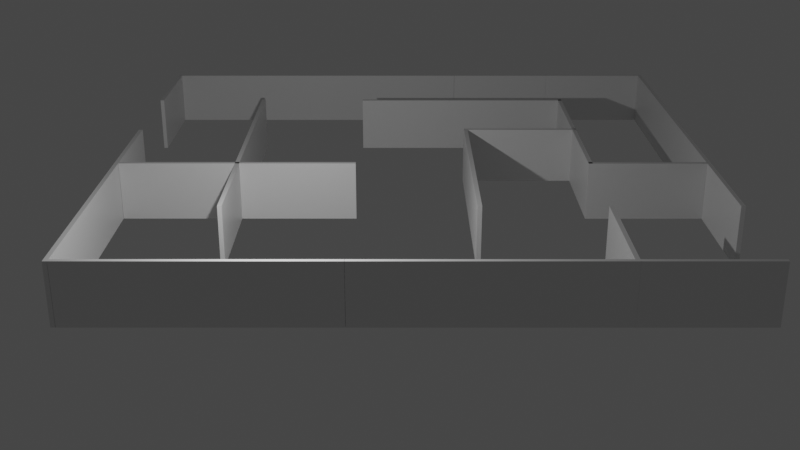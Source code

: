# Source: maze.blend  (saved by Blender 2.81.16; exported with 4.5.12 LTS)
import bpy
from mathutils import Matrix  # noqa: F401  (used for matrix-valued properties, if any)

bpy.ops.wm.read_factory_settings(use_empty=True)
scene = bpy.context.scene
scene.name = 'Scene'

# ---- collections
col_collection = bpy.data.collections.new('Collection'); scene.collection.children.link(col_collection)

# ---- materials (node trees are filled in below, after node groups)
mat_material = bpy.data.materials.new('Material')
mat_material.alpha_threshold = 0.0
mat_material.use_transparent_shadow = False
mat_material.line_color = (0.0, 0.0, 0.0, 1.0)

# ---- material node trees
mat_material.use_nodes = True; mat_material.node_tree.nodes.clear()
_N = mat_material.node_tree.nodes; _L = mat_material.node_tree.links
n0 = _N.new('ShaderNodeOutputMaterial'); n0.name = 'Material Output'; n0.location = (300, 300)
n1 = _N.new('ShaderNodeBsdfPrincipled'); n1.name = 'Principled BSDF'; n1.location = (10, 300)
n1.distribution = 'GGX'
n1.subsurface_method = 'BURLEY'
n1.inputs[2].default_value = 0.4
n1.inputs[3].default_value = 1.45
n1.inputs[27].default_value = (0.0, 0.0, 0.0, 1.0)
n1.inputs[28].default_value = 1.0
_L.new(n1.outputs[0], n0.inputs[0])
n0.is_active_output = True

# ---- world
world_world = bpy.data.worlds.new('World'); scene.world = world_world
world_world.use_nodes = True; world_world.node_tree.nodes.clear()
_N = world_world.node_tree.nodes; _L = world_world.node_tree.links
n0 = _N.new('ShaderNodeOutputWorld'); n0.name = 'World Output'; n0.location = (300, 300)
n1 = _N.new('ShaderNodeBackground'); n1.name = 'Background'; n1.location = (10, 300)
n1.inputs[0].default_value = (0.05088, 0.05088, 0.05088, 1.0)
_L.new(n1.outputs[0], n0.inputs[0])
n0.is_active_output = True
world_world.color = (0.05088, 0.05088, 0.05088)
world_world.use_sun_shadow = False
world_world.sun_shadow_jitter_overblur = 0.0

# ---- cameras
cam_camera = bpy.data.cameras.new('Camera')
cam_camera.clip_end = 100.0
cam_camera.ortho_scale = 7.314

# ---- lights
light_light = bpy.data.lights.new('Light', 'POINT')
light_light.transmission_factor = 0.0
light_light.energy = 1000.0
light_light.shadow_soft_size = 0.1
light_light.shadow_maximum_resolution = 0.006
light_light.use_absolute_resolution = True

# ---- meshes
me_maze = bpy.data.meshes.new('Maze')
me_maze.from_pydata([(1.07, 111.8, 1.0), (1.07, 111.8, -1.0), (0.9995, 111.8, 1.0), (0.9995, 111.8, -1.0), (1.07, 168.2, 1.0), (1.07, 168.2, -1.0), (0.9995, 168.2, 1.0), (0.9995, 168.2, -1.0), (1.07, 55.45, 1.0), (1.07, 55.45, -1.0), (0.9995, 55.45, 1.0), (0.9995, 55.45, -1.0), (1.07, 111.8, 1.0), (1.07, 111.8, -1.0), (0.9995, 111.8, 1.0), (0.9995, 111.8, -1.0), (0.9984, 55.41, 1.0), (0.9984, 55.41, -1.0), (0.9984, 57.41, 1.0), (0.9984, 57.41, -1.0), (2.998, 55.41, 1.0), (2.998, 55.41, -1.0), (2.998, 57.41, 1.0), (2.998, 57.41, -1.0), (1.07, 57.41, -1.0), (1.07, 57.41, 1.0), (0.9995, 57.41, -1.0), (0.9995, 57.41, 1.0), (1.07, 57.34, 1.0), (1.068, 57.41, -1.0), (0.9995, 57.41, -1.0), (1.002, 57.41, 1.0), (1.07, 55.48, -1.0), (0.9995, 57.41, 1.0), (1.04, 55.45, -1.0), (2.997, 57.41, 1.0), (2.997, 57.41, -1.0), (2.997, 57.41, -1.0), (4.986, 223.4, 1.0), (4.986, 223.4, -1.0), (4.986, 225.4, 1.0), (4.986, 225.4, -1.0), (6.986, 223.4, 1.0), (6.986, 223.4, -1.0), (6.986, 225.4, 1.0), (6.986, 225.4, -1.0), (0.9858, 223.5, 1.0), (0.9858, 223.5, -1.0), (0.9858, 225.5, 1.0), (0.9858, 225.5, -1.0), (2.986, 223.5, 1.0), (2.986, 223.5, -1.0), (2.986, 225.5, 1.0), (2.986, 225.5, -1.0), (2.986, 223.5, 1.0), (2.986, 223.5, -1.0), (2.986, 225.5, 1.0), (2.986, 225.5, -1.0), (4.986, 223.5, 1.0), (4.986, 223.5, -1.0), (4.986, 225.5, 1.0), (4.986, 225.5, -1.0), (4.99, 168.1, 1.0), (4.99, 168.1, -1.0), (4.919, 168.1, 1.0), (4.919, 168.1, -1.0), (4.99, 224.5, 1.0), (4.99, 224.5, -1.0), (4.919, 224.5, 1.0), (4.919, 224.5, -1.0), (4.99, 224.5, 1.0), (4.99, 224.5, -1.0), (4.919, 224.5, 1.0), (4.919, 224.5, -1.0), (4.99, 280.8, 1.0), (4.99, 280.8, -1.0), (4.919, 280.8, 1.0), (4.919, 280.8, -1.0), (2.996, 111.8, 1.0), (2.996, 111.8, -1.0), (2.996, 113.8, 1.0), (2.996, 113.8, -1.0), (4.996, 111.8, 1.0), (4.996, 111.8, -1.0), (4.996, 113.8, 1.0), (4.996, 113.8, -1.0), (4.996, 111.8, 1.0), (4.996, 111.8, -1.0), (4.996, 113.8, 1.0), (4.996, 113.8, -1.0), (6.996, 111.8, 1.0), (6.996, 111.8, -1.0), (6.996, 113.8, 1.0), (6.996, 113.8, -1.0), (3.064, 55.47, 1.0), (3.064, 55.47, -1.0), (2.993, 55.47, 1.0), (2.993, 55.47, -1.0), (3.064, 111.8, 1.0), (3.064, 111.8, -1.0), (2.993, 111.8, 1.0), (2.993, 111.8, -1.0), (2.996, 55.42, 1.0), (2.996, 55.42, -1.0), (2.996, 57.42, 1.0), (2.996, 57.42, -1.0), (4.996, 55.42, 1.0), (4.996, 55.42, -1.0), (4.996, 57.42, 1.0), (4.996, 57.42, -1.0), (4.998, 1.011, 1.0), (4.998, 1.011, -1.0), (4.927, 1.011, 1.0), (4.927, 1.011, -1.0), (4.998, 57.37, 1.0), (4.998, 57.37, -1.0), (4.927, 57.37, 1.0), (4.927, 57.37, -1.0), (5.001, -1.005, 1.0), (5.001, -1.005, -1.0), (5.001, 0.9949, 1.0), (5.001, 0.9949, -1.0), (7.001, -1.005, 1.0), (7.001, -1.005, -1.0), (7.001, 0.9949, 1.0), (7.001, 0.9949, -1.0), (3.0, -1.005, 1.0), (3.0, -1.005, -1.0), (3.0, 0.9953, 1.0), (3.0, 0.9953, -1.0), (5.0, -1.005, 1.0), (5.0, -1.005, -1.0), (5.0, 0.9953, 1.0), (5.0, 0.9953, -1.0), (1.0, -1.005, 1.0), (1.0, -1.005, -1.0), (1.0, 0.9953, 1.0), (1.0, 0.9953, -1.0), (3.0, -1.005, 1.0), (3.0, -1.005, -1.0), (3.0, 0.9953, 1.0), (3.0, 0.9953, -1.0), (-0.9335, 280.9, 1.0), (-0.9335, 280.9, -1.0), (-0.9335, 282.9, 1.0), (-0.9335, 282.9, -1.0), (1.066, 280.9, 1.0), (1.066, 280.9, -1.0), (1.066, 282.9, 1.0), (1.066, 282.9, -1.0), (-0.9997, 282.9, 1.0), (-0.9997, 282.9, -1.0), (-0.9287, 282.9, 1.0), (-0.9287, 282.9, -1.0), (-0.9997, 226.5, 1.0), (-0.9997, 226.5, -1.0), (-0.9287, 226.5, 1.0), (-0.9287, 226.5, -1.0), (-0.9997, 226.5, 1.0), (-0.9997, 226.5, -1.0), (-0.9287, 226.5, 1.0), (-0.9287, 226.5, -1.0), (-0.9997, 170.2, -1.0), (-0.9287, 170.2, 1.0), (-0.9997, 170.2, 1.0), (-0.9997, 113.8, 1.0), (-0.9997, 113.8, -1.0), (-0.9287, 113.8, 1.0), (-0.9287, 113.8, -1.0), (-0.9997, 113.7, 1.0), (-0.9997, 113.7, -1.0), (-0.9287, 113.7, 1.0), (-0.9287, 113.7, -1.0), (-0.9997, 57.39, 1.0), (-0.9997, 57.39, -1.0), (-0.9287, 57.39, 1.0), (-0.9287, 57.39, -1.0), (-0.9997, 57.35, 1.0), (-0.9997, 57.35, -1.0), (-0.9287, 57.35, 1.0), (-0.9287, 57.35, -1.0), (-0.9997, 0.9946, 1.0), (-0.9997, 0.9946, -1.0), (-0.9287, 0.9946, 1.0), (-0.9287, 0.9946, -1.0), (1.0, 1.0, 1.0), (1.0, 1.0, -1.0), (1.0, -1.0, 1.0), (1.0, -1.0, -1.0), (-1.0, 1.0, 1.0), (-1.0, 1.0, -1.0), (-1.0, -1.0, 1.0), (-1.0, -1.0, -1.0), (-0.9293, 1.0, -1.0), (-0.9293, -1.0, 1.0), (-0.9293, -1.0, -1.0), (-0.9293, 1.0, 1.0), (-0.9997, 1.0, -1.0), (-0.9293, 0.9946, -1.0), (-0.9293, 0.9946, 1.0), (-0.9287, 1.0, 1.0), (-0.9287, 0.9994, 1.0), (-0.9997, 1.0, 1.0), (-0.9295, 0.9946, -1.0), (-0.9287, 1.0, -1.0), (-0.9287, 170.2, -1.0), (-0.9287, 170.2, -1.0), (-0.9287, 170.2, 1.0), (-0.9997, 170.2, -1.0), (-0.9997, 170.2, 1.0), (-0.9335, 282.9, -1.0), (-0.9287, 280.9, -1.0), (-0.9287, 280.9, 1.0), (-0.9335, 282.9, 1.0), (-0.9287, 280.9, -1.0), (4.996, 57.37, -1.0), (4.996, 57.37, 1.0), (4.927, 55.42, -1.0), (4.996, 55.42, 1.0), (4.996, 55.42, 1.0), (4.927, 57.35, -1.0), (4.93, 55.42, -1.0), (4.943, 57.37, -1.0), (4.927, 55.42, 1.0), (3.064, 57.42, -1.0), (2.996, 55.47, 1.0), (3.061, 57.42, -1.0), (3.064, 57.42, 1.0), (3.064, 57.35, -1.0), (2.996, 55.47, -1.0), (2.996, 111.8, 1.0), (2.996, 111.8, -1.0), (3.064, 111.8, -1.0), (3.064, 111.8, 1.0), (3.041, 111.8, -1.0), (4.919, 225.5, -1.0), (4.986, 224.5, 1.0), (4.919, 223.5, -1.0), (4.986, 224.5, -1.0), (4.919, 225.5, 1.0), (4.921, 225.5, 1.0), (4.986, 224.5, 1.0), (4.919, 225.4, -1.0), (4.919, 223.5, 1.0), (4.919, 223.5, 1.0), (4.986, 224.5, -1.0), (4.986, 224.5, 1.0), (4.986, 224.5, -1.0), (4.99, 225.4, -1.0), (4.99, 225.4, 1.0), (4.99, 223.4, -1.0), (4.986, 224.5, 1.0), (4.99, 223.4, 1.0), (4.986, 224.5, -1.0), (4.986, 224.4, 1.0), (4.986, 224.5, -1.0), (2.997, 55.47, -1.0), (2.997, 55.49, -1.0), (2.997, 55.47, -1.0), (2.997, 55.47, 1.0), (2.997, 57.4, 1.0), (2.997, 55.42, 1.0), (2.997, 57.41, 1.0), (2.993, 57.41, -1.0), (2.996, 57.41, -1.0), (2.997, 55.42, -1.0), (2.993, 57.41, 1.0), (2.997, 55.47, 1.0), (2.996, 57.41, 1.0), (2.997, 55.42, 0.9908), (2.996, 57.41, -0.9995), (2.996, 57.41, -0.9995), (2.996, 57.41, -0.9995), (2.998, 55.53, -1.0), (2.998, 55.47, -1.0), (2.998, 55.42, -1.0), (2.998, 55.47, 1.0), (2.998, 55.53, 1.0), (2.998, 55.47, 1.0), (2.998, 57.36, 1.0), (2.998, 55.42, 1.0), (2.998, 55.47, 1.0), (2.998, 55.47, -1.0), (2.996, 57.41, -1.0), (2.998, 55.42, 1.0), (2.998, 55.42, 1.0), (2.998, 55.47, -1.0), (2.996, 57.41, 1.0), (2.996, 57.41, 0.9978), (2.998, 55.42, -1.0), (6.997, 55.42, 1.0), (6.997, 55.42, -1.0), (6.997, 57.42, 1.0), (6.997, 57.42, -1.0), (8.997, 55.42, 1.0), (8.997, 55.42, -1.0), (8.997, 57.42, 1.0), (8.997, 57.42, -1.0), (3.067, 280.9, 1.0), (3.067, 280.9, -1.0), (3.067, 282.9, 1.0), (3.067, 282.9, -1.0), (5.067, 280.9, 1.0), (5.067, 280.9, -1.0), (5.067, 282.9, 1.0), (5.067, 282.9, -1.0), (5.067, 280.9, 1.0), (5.067, 280.9, -1.0), (5.067, 282.9, 1.0), (5.067, 282.9, -1.0), (7.067, 280.9, 1.0), (7.067, 280.9, -1.0), (7.067, 282.9, 1.0), (7.067, 282.9, -1.0), (9.067, -0.95, 1.0), (9.067, -0.95, -1.0), (8.996, -0.95, 1.0), (8.996, -0.95, -1.0), (9.067, 55.41, 1.0), (9.067, 55.41, -1.0), (8.996, 55.41, 1.0), (8.996, 55.41, -1.0), (9.067, 55.43, 1.0), (9.067, 55.43, -1.0), (8.996, 55.43, 1.0), (8.996, 55.43, -1.0), (9.067, 111.8, 1.0), (9.067, 111.8, -1.0), (8.996, 111.8, 1.0), (8.996, 111.8, -1.0), (9.067, 111.8, 1.0), (9.067, 111.8, -1.0), (8.996, 111.8, 1.0), (8.996, 111.8, -1.0), (9.067, 168.1, 1.0), (9.067, 168.1, -1.0), (8.996, 168.1, 1.0), (8.996, 168.1, -1.0), (9.067, 168.2, 1.0), (9.067, 168.2, -1.0), (8.996, 168.2, 1.0), (8.996, 168.2, -1.0), (9.067, 224.6, 1.0), (9.067, 224.6, -1.0), (8.996, 224.6, 1.0), (8.996, 224.6, -1.0), (9.067, 224.6, 1.0), (9.067, 224.6, -1.0), (8.996, 224.6, 1.0), (8.996, 224.6, -1.0), (9.067, 281.0, 1.0), (9.067, 281.0, -1.0), (8.996, 281.0, 1.0), (8.996, 281.0, -1.0), (7.067, 280.9, 1.0), (7.067, 280.9, -1.0), (7.067, 282.9, 1.0), (7.067, 282.9, -1.0), (9.067, 280.9, 1.0), (9.067, 280.9, -1.0), (9.067, 282.9, 1.0), (9.067, 282.9, -1.0), (8.996, 280.9, -1.0), (8.996, 282.9, 1.0), (8.996, 282.9, -1.0), (8.996, 280.9, 1.0), (9.067, 280.9, -1.0), (9.067, 280.9, 1.0), (8.996, 280.9, -1.0), (8.996, 281.0, -1.0), (8.996, 281.0, 1.0), (8.996, 280.9, 1.0), (8.996, 280.9, 1.0), (9.067, 280.9, 1.0), (9.067, 280.9, -1.0), (8.996, 280.9, 1.0), (8.996, 281.0, 1.0), (9.067, 280.9, -1.0), (8.997, 281.0, -1.0), (8.996, 280.9, -1.0), (8.996, 281.0, -1.0), (8.996, 280.9, -1.0), (8.996, 111.8, -1.0), (8.996, 111.8, -1.0), (8.996, 111.8, 1.0), (8.996, 111.8, 1.0), (9.067, 111.8, -1.0), (9.067, 111.8, 1.0), (8.996, 57.42, -1.0), (8.997, 55.43, -1.0), (8.996, 57.42, 1.0), (8.997, 55.43, 1.0), (8.997, 56.04, 1.0), (8.997, 56.04, -1.0), (8.996, 57.42, -1.0), (8.997, 55.43, 1.0), (8.996, 57.42, 1.0), (8.996, 57.42, -1.0), (8.997, 55.43, -1.0), (8.996, 57.42, 1.0)], [(9, 24), (10, 27), (11, 9), (11, 26), (184, 198), (198, 182), (182, 193), (143, 153), (211, 153), (212, 211), (117, 215), (218, 219), (117, 217), (230, 231), (231, 99), (79, 99), (235, 73), (61, 73), (58, 236), (60, 72), (58, 68), (41, 71), (71, 247), (38, 66), (248, 249), (67, 253), (213, 210), (227, 224), (239, 235), (61, 245), (245, 241), (236, 238), (254, 251), (247, 255), (255, 246), (66, 254), (267, 261), (225, 259), (266, 268), (265, 256), (35, 225), (267, 260), (270, 271), (264, 270), (264, 271), (261, 269), (261, 35), (270, 105), (35, 267), (268, 262), (258, 267), (272, 268), (257, 273), (266, 263), (268, 22), (261, 280), (257, 229), (353, 369), (369, 351), (351, 362), (362, 369), (333, 329), (328, 332), (324, 390), (390, 388), (296, 390)], [(0, 4, 6, 2), (3, 2, 6, 7), (5, 7, 6, 4), (5, 1, 3, 7), (1, 0, 2, 3), (5, 4, 0, 1), (8, 28, 25, 12, 14, 33, 10), (11, 10, 33, 14, 15, 30), (13, 15, 14, 12), (13, 32, 9, 34, 11, 30, 15), (9, 8, 10, 11, 34), (13, 12, 25, 8, 9, 32), (16, 20, 285, 276, 225, 96, 266, 31, 27, 18), (19, 18, 27, 25, 24, 29), (21, 275, 282, 23, 274, 278, 276, 285, 20), (21, 17, 19, 29, 24, 283, 37, 263, 97, 229, 103, 265, 275), (17, 16, 18, 19), (21, 20, 16, 17), (24, 26, 27, 31, 266, 287, 22, 23, 37, 283), (8, 25, 28), (38, 252, 42, 44, 249, 40, 254), (41, 40, 249, 44, 45, 248), (43, 45, 44, 42), (43, 250, 39, 247, 41, 248, 45), (39, 38, 254, 40, 41, 247), (43, 42, 252, 38, 39, 250), (46, 50, 52, 48), (49, 48, 52, 53), (51, 53, 52, 50), (51, 47, 49, 53), (47, 46, 48, 49), (51, 50, 46, 47), (54, 244, 58, 241, 60, 240, 239, 56), (57, 56, 239, 60, 61, 235), (59, 238, 61, 60, 241, 58), (55, 54, 56, 57), (59, 58, 244, 237), (62, 252, 66, 251, 236, 68, 243, 244, 64), (65, 64, 244, 68, 69, 237), (63, 62, 64, 65), (73, 72, 239, 76, 77, 235, 242), (75, 77, 76, 74), (75, 248, 71, 255, 245, 73, 242, 235, 77), (71, 70, 246, 241, 72, 73, 245, 255), (75, 74, 249, 70, 71, 248), (78, 98, 233, 82, 84, 80, 230), (81, 80, 84, 85), (83, 85, 84, 82), (83, 232, 79, 231, 81, 85), (79, 78, 230, 80, 81, 231), (83, 82, 233, 78, 79, 232), (86, 90, 92, 88), (89, 88, 92, 93), (91, 93, 92, 90), (91, 87, 89, 93), (87, 86, 88, 89), (91, 90, 86, 87), (94, 279, 260, 262, 266, 96, 225, 267, 281), (97, 96, 266, 100, 101, 263), (99, 234, 101, 100, 230, 98), (95, 94, 281, 267, 225, 96, 97, 229, 258, 286), (102, 261, 284, 223, 218, 106, 216, 108, 227, 104, 268, 225), (105, 104, 227, 108, 109, 224, 226), (107, 221, 217, 289, 265, 103, 229, 256, 257, 37, 264, 105, 226, 224, 109, 215), (103, 102, 225, 268, 288, 272, 264, 229), (107, 106, 218, 223, 217), (216, 106, 107, 215, 109, 108), (113, 112, 223, 116, 117, 220), (115, 215, 222, 117, 116, 216, 114), (115, 111, 113, 220, 117, 222, 215), (111, 110, 112, 113), (115, 114, 110, 111), (118, 122, 124, 120), (121, 120, 124, 125), (123, 125, 124, 122), (123, 119, 121, 125), (119, 118, 120, 121), (123, 122, 118, 119), (126, 130, 132, 128), (129, 128, 132, 133), (131, 133, 132, 130), (131, 127, 129, 133), (127, 126, 128, 129), (131, 130, 126, 127), (134, 138, 140, 136), (137, 136, 140, 141), (139, 141, 140, 138), (139, 135, 137, 141), (135, 134, 136, 137), (139, 138, 134, 135), (142, 152, 212, 146, 148, 144, 213), (145, 144, 148, 149), (147, 149, 148, 146), (147, 211, 143, 210, 145, 149), (143, 142, 213, 144, 145, 210), (147, 146, 212, 142, 143, 211), (150, 154, 156, 212, 152, 213), (153, 152, 212, 156, 157, 211, 214), (155, 157, 156, 154), (155, 151, 210, 153, 214, 211, 157), (151, 150, 213, 152, 153, 210), (155, 154, 150, 151), (158, 164, 209, 163, 207, 160), (161, 160, 207, 163, 205, 206), (162, 205, 163, 209), (162, 208, 159, 161, 206, 205), (159, 158, 160, 161), (162, 209, 164, 158, 159, 208), (164, 209, 165, 167, 163, 207), (206, 207, 163, 167, 168, 205), (166, 168, 167, 165), (166, 162, 208, 206, 205, 168), (208, 164, 207, 206), (166, 165, 209, 164, 208, 162), (169, 173, 175, 171), (172, 171, 175, 176), (174, 176, 175, 173), (174, 170, 172, 176), (170, 169, 171, 172), (174, 173, 169, 170), (177, 202, 196, 200, 179), (180, 179, 200, 183, 184, 204), (182, 203, 184, 183, 199, 181), (182, 197, 178, 180, 204, 184, 203), (178, 177, 179, 180), (182, 181, 202, 197), (195, 194, 191, 192), (192, 191, 189, 190), (193, 204, 184), (186, 185, 187, 188), (197, 190, 189, 202), (190, 197, 193, 198, 195, 192), (188, 187, 194, 195), (183, 200, 201), (204, 186, 188, 195, 198, 193, 184), (181, 202, 189, 191, 194, 199), (204, 200, 185, 186), (200, 196, 183, 201), (183, 196, 181, 199), (196, 202, 181), (107, 217, 221), (98, 233, 232, 99), (60, 239, 240), (237, 55, 57, 235, 61, 238, 59, 69), (68, 244, 243), (250, 63, 65, 237, 69, 238, 253, 39), (232, 233, 227, 94, 95, 228), (185, 200, 183, 199, 194, 187), (197, 202, 177, 178), (216, 116, 223, 112, 110, 114), (237, 244, 54, 55), (250, 252, 62, 63), (251, 253, 238, 69, 68, 236), (249, 74, 76, 239, 72, 241, 246, 40), (266, 262, 104, 227, 233, 98, 230, 100), (99, 232, 228, 95, 286, 258, 274, 23, 37, 263, 101, 234), (264, 272, 288, 268, 104, 105), (223, 284, 261, 102, 103, 265, 289, 217), (96, 225, 267, 278, 277, 279, 22, 287, 266), (278, 267, 225, 276), (275, 265, 103, 229, 97, 263, 37, 36, 23, 282), (23, 36, 37), (278, 279, 22, 277), (22, 23, 273, 275, 280, 276, 277), (277, 276, 280, 275, 273, 23, 274, 278, 279), (290, 294, 391, 324, 296, 396, 292), (293, 292, 396, 296, 297, 394), (295, 389, 391, 294), (295, 291, 293, 394, 297, 388, 325, 389), (291, 290, 292, 293), (295, 294, 290, 291), (298, 302, 304, 300), (301, 300, 304, 305), (303, 305, 304, 302), (303, 299, 301, 305), (299, 298, 300, 301), (303, 302, 298, 299), (306, 310, 312, 308), (309, 308, 312, 313), (311, 313, 312, 310), (311, 307, 309, 313), (307, 306, 308, 309), (311, 310, 306, 307), (314, 318, 320, 316), (317, 316, 320, 321), (319, 321, 320, 318), (319, 315, 317, 321), (315, 314, 316, 317), (319, 318, 314, 315), (322, 330, 326, 328, 385, 399, 324, 395), (325, 324, 399, 385, 328, 329, 383, 388, 397), (327, 329, 328, 326), (327, 386, 323, 398, 325, 389, 393, 297, 388, 383, 329), (323, 322, 395, 324, 325, 398), (327, 326, 330, 322, 323, 386), (330, 387, 334, 336, 384, 332), (333, 332, 384, 336, 337, 382), (335, 337, 336, 334), (335, 327, 331, 333, 382, 337), (331, 330, 332, 333), (335, 334, 387, 330, 331, 327), (338, 342, 344, 340), (341, 340, 344, 345), (343, 345, 344, 342), (343, 339, 341, 345), (339, 338, 340, 341), (343, 342, 338, 339), (346, 373, 350, 367, 365, 371, 348), (349, 348, 371, 352, 353, 379), (351, 378, 353, 352, 376, 350), (351, 374, 347, 349, 379, 353, 378), (347, 346, 348, 349), (351, 350, 367, 366), (364, 363, 360, 361), (361, 360, 358, 359), (362, 381, 368, 353), (355, 354, 356, 357), (362, 377, 359, 358, 367, 366), (359, 377, 362, 380, 364, 361), (357, 356, 363, 364), (354, 375, 365, 371, 352, 370, 363, 356), (352, 371, 372), (368, 355, 357, 364, 380, 362, 353), (366, 367, 350, 373, 346, 347, 374, 351), (350, 367, 358, 360, 363, 370), (362, 368, 381), (368, 371, 365, 375, 354, 355), (371, 365, 352, 372), (352, 365, 350, 376), (365, 367, 350), (391, 389, 393, 297, 296, 392), (297, 393, 389), (388, 297, 325, 397), (389, 325, 297), (325, 388, 297)])
_uv = me_maze.uv_layers.new(name='UVMap')
_uv.uv.foreach_set('vector', [0.375, 0.0, 0.625, 0.0, 0.625, 0.25, 0.375, 0.25, 0.375, 0.25, 0.625, 0.25, 0.625, 0.5, 0.375, 0.5, 0.625, 0.5, 0.375, 0.5, 0.625, 0.25, 0.875, 0.5, 0.375, 0.75, 0.625, 0.75, 0.625, 1.0, 0.375, 1.0, 0.125, 0.5, 0.375, 0.5, 0.375, 0.75, 0.125, 0.75, 0.625, 0.5, 0.875, 0.5, 0.875, 0.75, 0.625, 0.75, 0.375, 0.0, 0.3834, 0.0, 0.3837, 0.0, 0.625, 0.0, 0.625, 0.25, 0.3837, 0.25, 0.375, 0.25, 0.375, 0.25, 0.625, 0.25, 0.625, 0.2587, 0.625, 0.5, 0.375, 0.5, 0.375, 0.2587, 0.625, 0.5, 0.375, 0.5, 0.625, 0.25, 0.875, 0.5, 0.375, 0.75, 0.6249, 0.75, 0.625, 0.75, 0.625, 0.8556, 0.625, 1.0, 0.6163, 1.0, 0.375, 1.0, 0.125, 0.5, 0.375, 0.5, 0.375, 0.75, 0.125, 0.75, 0.125, 0.6056, 0.625, 0.5, 0.875, 0.5, 0.875, 0.7413, 0.875, 0.75, 0.625, 0.75, 0.625, 0.7499, 0.375, 0.0, 0.625, 0.0, 0.625, 0.001149, 0.625, 0.00746, 0.6247, 0.007467, 0.6243, 0.007467, 0.6243, 0.25, 0.3754, 0.25, 0.3751, 0.25, 0.375, 0.25, 0.375, 0.25, 0.625, 0.25, 0.625, 0.2501, 0.625, 0.259, 0.375, 0.259, 0.375, 0.2587, 0.625, 0.5, 0.6239, 0.5, 0.6175, 0.5, 0.375, 0.5, 0.6175, 0.5, 0.8675, 0.4925, 0.8675, 0.4925, 0.8739, 0.4989, 0.875, 0.5, 0.375, 0.75, 0.625, 0.75, 0.625, 1.0, 0.6163, 1.0, 0.616, 1.0, 0.3753, 1.0, 0.3752, 1.0, 0.3757, 1.0, 0.3757, 0.7575, 0.3753, 0.7575, 0.3753, 0.7511, 0.3752, 0.7511, 0.375, 0.7511, 0.125, 0.5, 0.375, 0.5, 0.375, 0.75, 0.125, 0.75, 0.625, 0.5, 0.875, 0.5, 0.875, 0.75, 0.625, 0.75, 0.375, 0.259, 0.375, 0.2501, 0.625, 0.2501, 0.625, 0.2504, 0.625, 0.4993, 0.625, 0.4997, 0.625, 0.5, 0.375, 0.5, 0.375, 0.4998, 0.375, 0.4997, 0.875, 0.75, 0.875, 0.7413, 0.875, 0.7416, 0.375, 0.0, 0.3755, 0.0, 0.625, 0.0, 0.625, 0.25, 0.3755, 0.25, 0.375, 0.25, 0.375, 0.123, 0.375, 0.25, 0.625, 0.25, 0.625, 0.2505, 0.625, 0.5, 0.375, 0.5, 0.375, 0.2505, 0.625, 0.5, 0.375, 0.5, 0.625, 0.25, 0.875, 0.5, 0.375, 0.75, 0.6245, 0.75, 0.625, 0.75, 0.625, 0.8868, 0.625, 1.0, 0.6245, 1.0, 0.375, 1.0, 0.125, 0.5, 0.375, 0.5, 0.375, 0.623, 0.375, 0.75, 0.125, 0.75, 0.125, 0.6368, 0.625, 0.5, 0.875, 0.5, 0.875, 0.7495, 0.875, 0.75, 0.625, 0.75, 0.625, 0.7495, 0.375, 0.0, 0.625, 0.0, 0.625, 0.25, 0.375, 0.25, 0.375, 0.25, 0.625, 0.25, 0.625, 0.5, 0.375, 0.5, 0.625, 0.5, 0.375, 0.5, 0.625, 0.25, 0.875, 0.5, 0.375, 0.75, 0.625, 0.75, 0.625, 1.0, 0.375, 1.0, 0.125, 0.5, 0.375, 0.5, 0.375, 0.75, 0.125, 0.75, 0.625, 0.5, 0.875, 0.5, 0.875, 0.75, 0.625, 0.75, 0.375, 0.0, 0.6167, 0.0, 0.625, 0.0, 0.625, 0.1254, 0.625, 0.25, 0.6168, 0.25, 0.6167, 0.25, 0.375, 0.25, 0.375, 0.25, 0.625, 0.25, 0.625, 0.4917, 0.625, 0.5, 0.375, 0.5, 0.375, 0.4917, 0.625, 0.5, 0.5004, 0.5, 0.375, 0.5, 0.625, 0.25, 0.7496, 0.3746, 0.875, 0.5, 0.125, 0.5, 0.375, 0.5, 0.375, 0.75, 0.125, 0.75, 0.625, 0.5, 0.875, 0.5, 0.875, 0.5083, 0.625, 0.5083, 0.375, 0.0, 0.6204, 0.0, 0.625, 0.0, 0.625, 0.01315, 0.625, 0.01491, 0.625, 0.25, 0.6209, 0.25, 0.6206, 0.25, 0.375, 0.25, 0.375, 0.25, 0.625, 0.25, 0.625, 0.4956, 0.625, 0.5, 0.375, 0.5, 0.375, 0.4956, 0.125, 0.5, 0.375, 0.5, 0.375, 0.75, 0.125, 0.75, 0.375, 0.25, 0.625, 0.25, 0.625, 0.2544, 0.625, 0.5, 0.375, 0.5, 0.375, 0.2544, 0.375, 0.2541, 0.625, 0.5, 0.375, 0.5, 0.625, 0.25, 0.875, 0.5, 0.375, 0.75, 0.6208, 0.75, 0.625, 0.75, 0.625, 0.7631, 0.625, 0.7649, 0.625, 1.0, 0.6209, 1.0, 0.6206, 1.0, 0.375, 1.0, 0.125, 0.5, 0.375, 0.5, 0.375, 0.5131, 0.375, 0.5149, 0.375, 0.75, 0.125, 0.75, 0.125, 0.5149, 0.125, 0.5131, 0.625, 0.5, 0.875, 0.5, 0.875, 0.7458, 0.875, 0.75, 0.625, 0.75, 0.625, 0.7458, 0.375, 0.0, 0.3834, 0.0056, 0.3834, 0.0, 0.625, 0.0, 0.625, 0.25, 0.375, 0.25, 0.375, 0.0056, 0.375, 0.25, 0.625, 0.25, 0.625, 0.5, 0.375, 0.5, 0.625, 0.5, 0.375, 0.5, 0.625, 0.25, 0.875, 0.5, 0.375, 0.75, 0.6166, 0.75, 0.625, 0.75, 0.625, 0.7556, 0.625, 1.0, 0.375, 1.0, 0.125, 0.5, 0.375, 0.5, 0.375, 0.5056, 0.375, 0.75, 0.125, 0.75, 0.125, 0.5056, 0.625, 0.5, 0.875, 0.5, 0.875, 0.7416, 0.875, 0.75, 0.625, 0.75, 0.625, 0.7416, 0.375, 0.0, 0.625, 0.0, 0.625, 0.25, 0.375, 0.25, 0.375, 0.25, 0.625, 0.25, 0.625, 0.5, 0.375, 0.5, 0.625, 0.5, 0.375, 0.5, 0.625, 0.25, 0.875, 0.5, 0.375, 0.75, 0.625, 0.75, 0.625, 1.0, 0.375, 1.0, 0.125, 0.5, 0.375, 0.5, 0.375, 0.75, 0.125, 0.75, 0.625, 0.5, 0.875, 0.5, 0.875, 0.75, 0.625, 0.75, 0.375, 0.0, 0.3834, 0.2301, 0.3836, 0.2357, 0.3836, 0.2365, 0.3836, 0.25, 0.375, 0.25, 0.375, 0.2376, 0.375, 0.2357, 0.375, 0.2301, 0.375, 0.25, 0.625, 0.25, 0.625, 0.2586, 0.625, 0.5, 0.375, 0.5, 0.375, 0.2586, 0.625, 0.5, 0.5452, 0.5, 0.375, 0.5, 0.625, 0.25, 0.6374, 0.2624, 0.875, 0.5, 0.125, 0.5, 0.375, 0.5, 0.375, 0.7301, 0.375, 0.7357, 0.375, 0.7376, 0.375, 0.75, 0.125, 0.75, 0.125, 0.7376, 0.125, 0.7357, 0.125, 0.7301, 0.375, 0.0, 0.3751, 0.0, 0.3753, 0.0, 0.6164, 0.0, 0.625, 0.0, 0.625, 0.0, 0.625, 0.2433, 0.625, 0.25, 0.3834, 0.25, 0.375, 0.25, 0.375, 0.2489, 0.375, 0.006318, 0.375, 0.25, 0.625, 0.25, 0.625, 0.2584, 0.625, 0.5, 0.375, 0.5, 0.375, 0.2584, 0.375, 0.2581, 0.375, 0.75, 0.3833, 0.75, 0.3836, 0.75, 0.6247, 0.75, 0.6249, 0.75, 0.625, 0.75, 0.625, 0.7563, 0.6249, 0.7563, 0.6249, 0.7583, 0.6249, 0.9989, 0.625, 0.9989, 0.625, 1.0, 0.6169, 1.0, 0.6166, 1.0, 0.375, 1.0, 0.375, 0.9933, 0.125, 0.5, 0.375, 0.5, 0.375, 0.5063, 0.375, 0.7489, 0.3747, 0.7489, 0.1251, 0.7489, 0.125, 0.7489, 0.125, 0.5063, 0.625, 0.5, 0.875, 0.5, 0.875, 0.5, 0.875, 0.5086, 0.625, 0.5086, 0.6317, 0.2567, 0.875, 0.5, 0.625, 0.5, 0.3817, 0.5, 0.375, 0.5, 0.625, 0.25, 0.375, 0.25, 0.625, 0.25, 0.625, 0.4914, 0.625, 0.5, 0.375, 0.5, 0.375, 0.4999, 0.625, 0.5, 0.6174, 0.5, 0.4294, 0.5, 0.375, 0.5, 0.625, 0.25, 0.8674, 0.4924, 0.875, 0.5, 0.375, 0.75, 0.625, 0.75, 0.625, 1.0, 0.3751, 1.0, 0.375, 1.0, 0.375, 0.9456, 0.375, 0.7576, 0.125, 0.5, 0.375, 0.5, 0.375, 0.75, 0.125, 0.75, 0.625, 0.5, 0.875, 0.5, 0.875, 0.75, 0.625, 0.75, 0.375, 0.0, 0.625, 0.0, 0.625, 0.25, 0.375, 0.25, 0.375, 0.25, 0.625, 0.25, 0.625, 0.5, 0.375, 0.5, 0.625, 0.5, 0.375, 0.5, 0.625, 0.25, 0.875, 0.5, 0.375, 0.75, 0.625, 0.75, 0.625, 1.0, 0.375, 1.0, 0.125, 0.5, 0.375, 0.5, 0.375, 0.75, 0.125, 0.75, 0.625, 0.5, 0.875, 0.5, 0.875, 0.75, 0.625, 0.75, 0.375, 0.0, 0.625, 0.0, 0.625, 0.25, 0.375, 0.25, 0.375, 0.25, 0.625, 0.25, 0.625, 0.5, 0.375, 0.5, 0.625, 0.5, 0.375, 0.5, 0.625, 0.25, 0.875, 0.5, 0.375, 0.75, 0.625, 0.75, 0.625, 1.0, 0.375, 1.0, 0.125, 0.5, 0.375, 0.5, 0.375, 0.75, 0.125, 0.75, 0.625, 0.5, 0.875, 0.5, 0.875, 0.75, 0.625, 0.75, 0.375, 0.0, 0.625, 0.0, 0.625, 0.25, 0.375, 0.25, 0.375, 0.25, 0.625, 0.25, 0.625, 0.5, 0.375, 0.5, 0.625, 0.5, 0.375, 0.5, 0.625, 0.25, 0.875, 0.5, 0.375, 0.75, 0.625, 0.75, 0.625, 1.0, 0.375, 1.0, 0.125, 0.5, 0.375, 0.5, 0.375, 0.75, 0.125, 0.75, 0.625, 0.5, 0.875, 0.5, 0.875, 0.75, 0.625, 0.75, 0.375, 0.0, 0.3756, 0.2488, 0.3756, 0.0, 0.625, 0.0, 0.625, 0.25, 0.375, 0.25, 0.375, 0.2488, 0.375, 0.25, 0.625, 0.25, 0.625, 0.5, 0.375, 0.5, 0.625, 0.5, 0.375, 0.5, 0.625, 0.25, 0.875, 0.5, 0.375, 0.75, 0.6244, 0.75, 0.625, 0.75, 0.625, 0.9988, 0.625, 1.0, 0.375, 1.0, 0.125, 0.5, 0.375, 0.5, 0.375, 0.7488, 0.375, 0.75, 0.125, 0.75, 0.125, 0.7488, 0.625, 0.5, 0.875, 0.5, 0.875, 0.7494, 0.875, 0.75, 0.625, 0.75, 0.625, 0.7494, 0.375, 0.0, 0.625, 0.0, 0.625, 0.25, 0.3838, 0.25, 0.375, 0.25, 0.375, 0.2329, 0.375, 0.25, 0.625, 0.25, 0.625, 0.2588, 0.625, 0.5, 0.375, 0.5, 0.375, 0.2588, 0.375, 0.2588, 0.625, 0.5, 0.375, 0.5, 0.625, 0.25, 0.875, 0.5, 0.375, 0.75, 0.625, 0.75, 0.625, 0.9829, 0.625, 1.0, 0.6162, 1.0, 0.6162, 1.0, 0.375, 1.0, 0.125, 0.5, 0.375, 0.5, 0.375, 0.7329, 0.375, 0.75, 0.125, 0.75, 0.125, 0.7329, 0.625, 0.5, 0.875, 0.5, 0.875, 0.75, 0.625, 0.75, 0.375, 0.0, 0.625, 0.0, 0.625, 0.0, 0.625, 0.25, 0.625, 0.25, 0.375, 0.25, 0.375, 0.25, 0.625, 0.25, 0.625, 0.5, 0.625, 0.5, 0.375, 0.5, 0.375, 0.5, 0.625, 0.5, 0.375, 0.5, 0.625, 0.25, 0.875, 0.5, 0.375, 0.75, 0.375, 0.75, 0.625, 0.75, 0.625, 1.0, 0.375, 1.0, 0.375, 1.0, 0.125, 0.5, 0.375, 0.5, 0.375, 0.75, 0.125, 0.75, 0.625, 0.5, 0.875, 0.5, 0.875, 0.5, 0.875, 0.75, 0.625, 0.75, 0.625, 0.5, 0.375, 0.0, 0.375, 0.0, 0.625, 0.0, 0.625, 0.25, 0.375, 0.25, 0.375, 0.25, 0.375, 0.25, 0.625, 0.25, 0.625, 0.25, 0.625, 0.5, 0.375, 0.5, 0.375, 0.25, 0.625, 0.5, 0.375, 0.5, 0.625, 0.25, 0.875, 0.5, 0.375, 0.75, 0.625, 0.75, 0.625, 0.75, 0.625, 1.0, 0.625, 1.0, 0.375, 1.0, 0.125, 0.5, 0.375, 0.5, 0.375, 0.75, 0.125, 0.75, 0.625, 0.5, 0.875, 0.5, 0.875, 0.75, 0.875, 0.75, 0.625, 0.75, 0.625, 0.75, 0.375, 0.0, 0.625, 0.0, 0.625, 0.25, 0.375, 0.25, 0.375, 0.25, 0.625, 0.25, 0.625, 0.5, 0.375, 0.5, 0.625, 0.5, 0.375, 0.5, 0.625, 0.25, 0.875, 0.5, 0.375, 0.75, 0.625, 0.75, 0.625, 1.0, 0.375, 1.0, 0.125, 0.5, 0.375, 0.5, 0.375, 0.75, 0.125, 0.75, 0.625, 0.5, 0.875, 0.5, 0.875, 0.75, 0.625, 0.75, 0.375, 0.0, 0.625, 0.0, 0.625, 0.2479, 0.625, 0.25, 0.375, 0.25, 0.375, 0.25, 0.625, 0.25, 0.625, 0.5, 0.625, 0.5, 0.375, 0.5, 0.375, 0.5, 0.625, 0.5, 0.3777, 0.5, 0.375, 0.5, 0.625, 0.25, 0.6271, 0.2521, 0.875, 0.5, 0.375, 0.75, 0.375, 0.75, 0.625, 0.75, 0.625, 1.0, 0.375, 1.0, 0.375, 1.0, 0.375, 0.9973, 0.125, 0.5, 0.375, 0.5, 0.375, 0.75, 0.125, 0.75, 0.625, 0.5, 0.875, 0.5, 0.875, 0.5, 0.625, 0.5, 0.375, 0.5, 0.625, 0.5, 0.625, 0.5, 0.375, 0.5, 0.375, 0.5, 0.625, 0.5, 0.625, 0.75, 0.375, 0.75, 0.375, 0.75, 0.3751, 0.75, 0.3751, 0.7507, 0.125, 0.5, 0.375, 0.5, 0.375, 0.75, 0.125, 0.75, 0.3762, 0.7488, 0.375, 0.75, 0.625, 0.0, 0.6262, 0.002427, 0.375, 0.75, 0.375, 0.75, 0.375, 0.75, 0.375, 0.7507, 0.375, 1.0, 0.375, 1.0, 0.375, 0.25, 0.625, 0.25, 0.625, 0.5, 0.375, 0.5, 0.625, 0.5, 0.625, 0.5, 0.625, 0.5, 0.3751, 0.75, 0.625, 0.75, 0.625, 1.0, 0.375, 1.0, 0.375, 0.7507, 0.375, 0.75, 0.3751, 0.7507, 0.625, 0.0006762, 0.625, 0.0, 0.625, 0.0, 0.625, 0.25, 0.625, 0.25, 0.625, 0.0006761, 0.625, 0.5001, 0.875, 0.5001, 0.875, 0.75, 0.625, 0.75, 0.625, 0.25, 0.625, 0.2479, 0.625, 0.25, 0.625, 0.25, 0.625, 0.25, 0.625, 0.2479, 0.625, 0.0, 0.625, 0.2479, 0.625, 0.2479, 0.625, 0.0, 0.625, 0.0, 0.625, 0.5, 0.625, 0.5086, 0.625, 0.5083, 0.875, 0.5, 0.875, 0.5002, 0.625, 0.5002, 0.625, 0.5, 0.625, 0.5, 0.625, 0.4917, 0.625, 0.4918, 0.3833, 0.75, 0.625, 0.75, 0.625, 1.0, 0.3833, 1.0, 0.375, 1.0, 0.375, 0.8746, 0.375, 0.75, 0.3833, 0.8746, 0.625, 0.5, 0.625, 0.4956, 0.625, 0.4959, 0.3796, 0.75, 0.625, 0.75, 0.625, 1.0, 0.3794, 1.0, 0.375, 1.0, 0.375, 0.7649, 0.375, 0.7631, 0.3796, 0.7631, 0.625, 0.5002, 0.875, 0.5002, 0.875, 0.7414, 0.875, 0.75, 0.625, 0.75, 0.625, 0.7417, 0.375, 0.0, 0.6249, 0.0, 0.6249, 0.0006761, 0.625, 0.0006761, 0.625, 0.25, 0.375, 0.25, 0.625, 0.5, 0.875, 0.5, 0.875, 0.75, 0.625, 0.75, 0.625, 0.007598, 0.625, 0.25, 0.6164, 0.25, 0.375, 0.25, 0.375, 0.0, 0.625, 0.0, 0.625, 0.5083, 0.875, 0.5083, 0.875, 0.75, 0.625, 0.75, 0.625, 0.5046, 0.875, 0.5046, 0.875, 0.75, 0.625, 0.75, 0.8619, 0.4869, 0.6119, 0.5, 0.6101, 0.5, 0.375, 0.5, 0.625, 0.25, 0.8601, 0.4851, 0.3792, 0.0, 0.625, 0.0, 0.625, 0.25, 0.3794, 0.25, 0.375, 0.25, 0.375, 0.01491, 0.375, 0.01315, 0.3793, 0.01315, 0.3836, 0.25, 0.3836, 0.2365, 0.3836, 0.2376, 0.3836, 0.0, 0.6248, 0.0, 0.625, 0.0, 0.625, 0.2376, 0.625, 0.25, 0.375, 0.75, 0.3752, 0.75, 0.6167, 0.75, 0.625, 0.75, 0.625, 0.9801, 0.625, 0.9857, 0.625, 0.9801, 0.6164, 0.9801, 0.6164, 0.9857, 0.6164, 1.0, 0.375, 1.0, 0.375, 0.8298, 0.125, 0.7489, 0.1251, 0.7489, 0.3747, 0.7489, 0.375, 0.7489, 0.375, 0.75, 0.125, 0.75, 0.875, 0.5086, 0.875, 0.7497, 0.875, 0.7499, 0.875, 0.75, 0.625, 0.75, 0.625, 0.7499, 0.625, 0.7497, 0.625, 0.5086, 0.6243, 0.007467, 0.6247, 0.007467, 0.6248, 0.007467, 0.625, 0.007467, 0.625, 0.01511, 0.625, 0.2435, 0.625, 0.25, 0.6247, 0.25, 0.6243, 0.25, 0.625, 0.007467, 0.6248, 0.007467, 0.6247, 0.007467, 0.625, 0.00746, 0.375, 0.7511, 0.3752, 0.7511, 0.3753, 0.7511, 0.3753, 0.7575, 0.3757, 0.7575, 0.3757, 1.0, 0.3752, 1.0, 0.3752, 1.0, 0.375, 1.0, 0.375, 0.7575, 0.375, 0.5, 0.375, 0.4998, 0.375, 0.4998, 0.8675, 0.4925, 0.6315, 0.2565, 0.625, 0.25, 0.8599, 0.4849, 0.625, 0.25, 0.375, 0.5, 0.6099, 0.5, 0.6239, 0.5, 0.8739, 0.4989, 0.8675, 0.4925, 0.8599, 0.4849, 0.8599, 0.4849, 0.8675, 0.4925, 0.8739, 0.4989, 0.6239, 0.5, 0.6099, 0.5, 0.375, 0.5, 0.6175, 0.5, 0.8675, 0.4925, 0.6315, 0.2565, 0.375, 0.0, 0.625, 0.0, 0.625, 0.001493, 0.6249, 0.001493, 0.625, 0.25, 0.6249, 0.25, 0.375, 0.25, 0.375, 0.25, 0.625, 0.25, 0.625, 0.4999, 0.625, 0.5, 0.375, 0.5, 0.375, 0.4999, 0.625, 0.5, 0.6235, 0.5, 0.8735, 0.4985, 0.875, 0.5, 0.375, 0.75, 0.625, 0.75, 0.625, 1.0, 0.3751, 1.0, 0.375, 1.0, 0.3751, 1.0, 0.3751, 0.7515, 0.375, 0.7515, 0.125, 0.5, 0.375, 0.5, 0.375, 0.75, 0.125, 0.75, 0.625, 0.5, 0.875, 0.5, 0.875, 0.75, 0.625, 0.75, 0.375, 0.0, 0.625, 0.0, 0.625, 0.25, 0.375, 0.25, 0.375, 0.25, 0.625, 0.25, 0.625, 0.5, 0.375, 0.5, 0.625, 0.5, 0.375, 0.5, 0.625, 0.25, 0.875, 0.5, 0.375, 0.75, 0.625, 0.75, 0.625, 1.0, 0.375, 1.0, 0.125, 0.5, 0.375, 0.5, 0.375, 0.75, 0.125, 0.75, 0.625, 0.5, 0.875, 0.5, 0.875, 0.75, 0.625, 0.75, 0.375, 0.0, 0.625, 0.0, 0.625, 0.25, 0.375, 0.25, 0.375, 0.25, 0.625, 0.25, 0.625, 0.5, 0.375, 0.5, 0.625, 0.5, 0.375, 0.5, 0.625, 0.25, 0.875, 0.5, 0.375, 0.75, 0.625, 0.75, 0.625, 1.0, 0.375, 1.0, 0.125, 0.5, 0.375, 0.5, 0.375, 0.75, 0.125, 0.75, 0.625, 0.5, 0.875, 0.5, 0.875, 0.75, 0.625, 0.75, 0.375, 0.0, 0.625, 0.0, 0.625, 0.25, 0.375, 0.25, 0.375, 0.25, 0.625, 0.25, 0.625, 0.5, 0.375, 0.5, 0.625, 0.5, 0.375, 0.5, 0.625, 0.25, 0.875, 0.5, 0.375, 0.75, 0.625, 0.75, 0.625, 1.0, 0.375, 1.0, 0.125, 0.5, 0.375, 0.5, 0.375, 0.75, 0.125, 0.75, 0.625, 0.5, 0.875, 0.5, 0.875, 0.75, 0.625, 0.75, 0.375, 0.0, 0.625, 0.0, 0.625, 0.0, 0.625, 0.25, 0.625, 0.25, 0.3838, 0.25, 0.375, 0.25, 0.375, 0.2473, 0.375, 0.25, 0.625, 0.25, 0.625, 0.2588, 0.625, 0.5, 0.625, 0.5, 0.375, 0.5, 0.375, 0.5, 0.375, 0.2588, 0.375, 0.2588, 0.625, 0.5, 0.375, 0.5, 0.625, 0.25, 0.875, 0.5, 0.375, 0.75, 0.375, 0.75, 0.625, 0.75, 0.625, 0.9973, 0.625, 1.0, 0.625, 0.9973, 0.6223, 0.9973, 0.6162, 0.9973, 0.6162, 1.0, 0.375, 1.0, 0.375, 1.0, 0.125, 0.5, 0.375, 0.5, 0.375, 0.7473, 0.375, 0.75, 0.125, 0.75, 0.125, 0.7473, 0.625, 0.5, 0.875, 0.5, 0.875, 0.5, 0.875, 0.75, 0.625, 0.75, 0.625, 0.5, 0.375, 0.0, 0.375, 0.0, 0.625, 0.0, 0.625, 0.25, 0.375, 0.25, 0.375, 0.25, 0.375, 0.25, 0.625, 0.25, 0.625, 0.25, 0.625, 0.5, 0.375, 0.5, 0.375, 0.25, 0.625, 0.5, 0.375, 0.5, 0.625, 0.25, 0.875, 0.5, 0.375, 0.75, 0.625, 0.75, 0.625, 0.75, 0.625, 1.0, 0.625, 1.0, 0.375, 1.0, 0.125, 0.5, 0.375, 0.5, 0.375, 0.75, 0.125, 0.75, 0.625, 0.5, 0.875, 0.5, 0.875, 0.75, 0.875, 0.75, 0.625, 0.75, 0.625, 0.75, 0.375, 0.0, 0.625, 0.0, 0.625, 0.25, 0.375, 0.25, 0.375, 0.25, 0.625, 0.25, 0.625, 0.5, 0.375, 0.5, 0.625, 0.5, 0.375, 0.5, 0.625, 0.25, 0.875, 0.5, 0.375, 0.75, 0.625, 0.75, 0.625, 1.0, 0.375, 1.0, 0.125, 0.5, 0.375, 0.5, 0.375, 0.75, 0.125, 0.75, 0.625, 0.5, 0.875, 0.5, 0.875, 0.75, 0.625, 0.75, 0.375, 0.0, 0.625, 0.0, 0.625, 0.0, 0.625, 0.0, 0.625, 0.2479, 0.625, 0.25, 0.375, 0.25, 0.375, 0.25, 0.625, 0.25, 0.625, 0.5, 0.625, 0.5, 0.375, 0.5, 0.375, 0.5, 0.625, 0.5, 0.3777, 0.5, 0.375, 0.5, 0.625, 0.25, 0.6271, 0.2521, 0.875, 0.5, 0.375, 0.75, 0.375, 0.75, 0.625, 0.75, 0.625, 1.0, 0.375, 1.0, 0.375, 1.0, 0.375, 0.9973, 0.125, 0.5, 0.375, 0.5, 0.375, 0.75, 0.125, 0.75, 0.625, 0.5, 0.875, 0.5, 0.875, 0.5, 0.625, 0.5, 0.375, 0.5, 0.625, 0.5, 0.625, 0.5, 0.375, 0.5, 0.375, 0.5, 0.625, 0.5, 0.625, 0.75, 0.375, 0.75, 0.375, 0.75, 0.3751, 0.75, 0.3751, 0.75, 0.3751, 0.7507, 0.125, 0.5, 0.375, 0.5, 0.375, 0.75, 0.125, 0.75, 0.625, 0.5, 0.3762, 0.7488, 0.375, 0.75, 0.625, 0.0, 0.6262, 0.002427, 0.3762, 0.7488, 0.375, 0.75, 0.375, 0.75, 0.375, 0.75, 0.375, 0.7507, 0.375, 1.0, 0.375, 1.0, 0.375, 0.25, 0.625, 0.25, 0.625, 0.5, 0.375, 0.5, 0.375, 0.0, 0.6249, 0.0, 0.625, 0.0, 0.6249, 0.0, 0.6249, 0.0006761, 0.625, 0.0006761, 0.625, 0.25, 0.375, 0.25, 0.625, 0.5, 0.625, 0.5, 0.625, 0.5, 0.3751, 0.75, 0.625, 0.75, 0.625, 1.0, 0.375, 1.0, 0.375, 0.7507, 0.375, 0.75, 0.3751, 0.7507, 0.625, 0.5, 0.875, 0.5, 0.875, 0.5, 0.875, 0.5, 0.875, 0.75, 0.625, 0.75, 0.625, 0.5, 0.625, 0.5, 0.625, 0.0006762, 0.625, 0.0, 0.625, 0.0, 0.625, 0.25, 0.625, 0.25, 0.625, 0.0006761, 0.625, 0.5, 0.625, 0.5001, 0.625, 0.5001, 0.625, 0.5001, 0.875, 0.5001, 0.875, 0.5, 0.875, 0.5001, 0.875, 0.75, 0.625, 0.75, 0.625, 0.25, 0.625, 0.2479, 0.625, 0.25, 0.625, 0.25, 0.625, 0.25, 0.625, 0.2479, 0.625, 0.0, 0.625, 0.2479, 0.625, 0.2479, 0.625, 0.0, 0.625, 0.0, 0.8735, 0.4985, 0.6235, 0.5, 0.5473, 0.5, 0.375, 0.5, 0.625, 0.25, 0.7973, 0.4223, 0.375, 0.5, 0.5473, 0.5, 0.6235, 0.5, 0.6162, 1.0, 0.6162, 0.9973, 0.625, 1.0, 0.6162, 1.0, 0.375, 0.7515, 0.3751, 0.7515, 0.375, 1.0, 0.3751, 0.7515, 0.3751, 1.0, 0.375, 1.0])
me_maze.materials.append(mat_material)
me_maze.use_remesh_preserve_volume = False
me_maze.use_remesh_preserve_attributes = False
me_maze.use_mirror_vertex_groups = False
me_maze.update()

# ---- objects
ob_light = bpy.data.objects.new('Light', light_light)
ob_camera = bpy.data.objects.new('Camera', cam_camera)
ob_maze = bpy.data.objects.new('maze', me_maze)

# ---- transforms, parenting, visibility, modifiers, constraints
ob_light.location = (4.076, 1.005, 5.904)
ob_light.rotation_euler = (0.6503, 0.05522, 1.866)
ob_light.lock_rotations_4d = False
ob_light.empty_display_type = 'ARROWS'
ob_light.color = (0.0, 0.0, 0.0, 0.0)
ob_light.lineart.crease_threshold = 0.0
ob_camera.location = (7.504, -27.43, 14.09)
ob_camera.rotation_euler = (1.187, 0.0, 0.0)
ob_camera.lock_rotations_4d = False
ob_camera.empty_display_type = 'ARROWS'
ob_camera.color = (0.0, 0.0, 0.0, 0.0)
ob_camera.display_type = 'WIRE'
ob_camera.lineart.crease_threshold = 0.0
ob_maze.location = (17.94, 18.06, 0.9885)
ob_maze.rotation_euler = (0.0, -0.0, -1.571)
ob_maze.scale = (2.0, -0.07097, 1.0)
ob_maze.lock_rotations_4d = False
ob_maze.empty_display_type = 'ARROWS'
ob_maze.lineart.crease_threshold = 0.0

# ---- collection membership
col_collection.objects.link(ob_light)
col_collection.objects.link(ob_camera)
col_collection.objects.link(ob_maze)

# ---- scene / render settings (as saved in the file)
scene.camera = ob_camera
scene.frame_start = 1; scene.frame_end = 250; scene.frame_set(1)
scene.render.engine = 'BLENDER_EEVEE_NEXT'
scene.cycles.use_denoising = False
scene.cycles.samples = 128
scene.cycles.sampling_pattern = 'TABULATED_SOBOL'
scene.cycles.use_adaptive_sampling = False
scene.cycles.use_light_tree = False
scene.view_settings.view_transform = 'Filmic'
bpy.context.view_layer.update()
